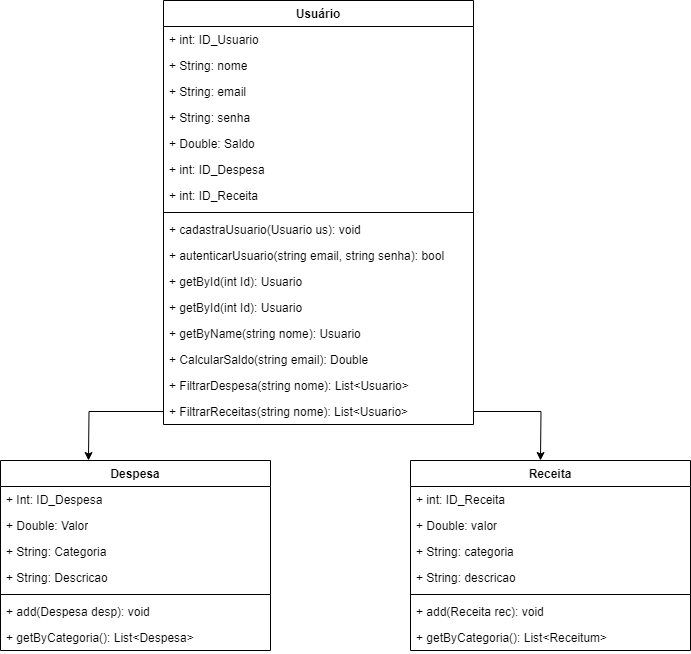

The diagram above was exported from draw.io. Its source (the exported page's mxGraphModel, read from the mxfile embedded in the PNG):
<mxGraphModel dx="1674" dy="796" grid="1" gridSize="10" guides="1" tooltips="1" connect="1" arrows="1" fold="1" page="1" pageScale="1" pageWidth="827" pageHeight="1169" math="0" shadow="0">
  <root>
    <mxCell id="WIyWlLk6GJQsqaUBKTNV-0" />
    <mxCell id="WIyWlLk6GJQsqaUBKTNV-1" parent="WIyWlLk6GJQsqaUBKTNV-0" />
    <mxCell id="zOx-_2w1HjrQHJMo3luT-0" value="Usuário" style="swimlane;fontStyle=1;align=center;verticalAlign=top;childLayout=stackLayout;horizontal=1;startSize=26;horizontalStack=0;resizeParent=1;resizeParentMax=0;resizeLast=0;collapsible=1;marginBottom=0;whiteSpace=wrap;html=1;" parent="WIyWlLk6GJQsqaUBKTNV-1" vertex="1">
      <mxGeometry x="263" y="470" width="310" height="424" as="geometry">
        <mxRectangle x="310" y="530" width="80" height="30" as="alternateBounds" />
      </mxGeometry>
    </mxCell>
    <mxCell id="zOx-_2w1HjrQHJMo3luT-1" value="+ int: ID_Usuario" style="text;strokeColor=none;fillColor=none;align=left;verticalAlign=top;spacingLeft=4;spacingRight=4;overflow=hidden;rotatable=0;points=[[0,0.5],[1,0.5]];portConstraint=eastwest;whiteSpace=wrap;html=1;" parent="zOx-_2w1HjrQHJMo3luT-0" vertex="1">
      <mxGeometry y="26" width="310" height="26" as="geometry" />
    </mxCell>
    <mxCell id="zOx-_2w1HjrQHJMo3luT-5" value="+ String: nome&lt;br&gt;" style="text;strokeColor=none;fillColor=none;align=left;verticalAlign=top;spacingLeft=4;spacingRight=4;overflow=hidden;rotatable=0;points=[[0,0.5],[1,0.5]];portConstraint=eastwest;whiteSpace=wrap;html=1;" parent="zOx-_2w1HjrQHJMo3luT-0" vertex="1">
      <mxGeometry y="52" width="310" height="26" as="geometry" />
    </mxCell>
    <mxCell id="qOQ8ZiTN9nryKHSBoGxC-1" value="+ String: email" style="text;strokeColor=none;fillColor=none;align=left;verticalAlign=top;spacingLeft=4;spacingRight=4;overflow=hidden;rotatable=0;points=[[0,0.5],[1,0.5]];portConstraint=eastwest;whiteSpace=wrap;html=1;" parent="zOx-_2w1HjrQHJMo3luT-0" vertex="1">
      <mxGeometry y="78" width="310" height="26" as="geometry" />
    </mxCell>
    <mxCell id="zOx-_2w1HjrQHJMo3luT-4" value="+ String: senha" style="text;strokeColor=none;fillColor=none;align=left;verticalAlign=top;spacingLeft=4;spacingRight=4;overflow=hidden;rotatable=0;points=[[0,0.5],[1,0.5]];portConstraint=eastwest;whiteSpace=wrap;html=1;" parent="zOx-_2w1HjrQHJMo3luT-0" vertex="1">
      <mxGeometry y="104" width="310" height="26" as="geometry" />
    </mxCell>
    <mxCell id="qOQ8ZiTN9nryKHSBoGxC-12" value="+ Double:&amp;nbsp;Saldo" style="text;strokeColor=none;fillColor=none;align=left;verticalAlign=top;spacingLeft=4;spacingRight=4;overflow=hidden;rotatable=0;points=[[0,0.5],[1,0.5]];portConstraint=eastwest;whiteSpace=wrap;html=1;" parent="zOx-_2w1HjrQHJMo3luT-0" vertex="1">
      <mxGeometry y="130" width="310" height="26" as="geometry" />
    </mxCell>
    <mxCell id="bRMPhbi1zyiRZ0vGph9y-1" value="+ int: ID_Despesa" style="text;strokeColor=none;fillColor=none;align=left;verticalAlign=top;spacingLeft=4;spacingRight=4;overflow=hidden;rotatable=0;points=[[0,0.5],[1,0.5]];portConstraint=eastwest;whiteSpace=wrap;html=1;" parent="zOx-_2w1HjrQHJMo3luT-0" vertex="1">
      <mxGeometry y="156" width="310" height="26" as="geometry" />
    </mxCell>
    <mxCell id="bRMPhbi1zyiRZ0vGph9y-0" value="+ int: ID_Receita" style="text;strokeColor=none;fillColor=none;align=left;verticalAlign=top;spacingLeft=4;spacingRight=4;overflow=hidden;rotatable=0;points=[[0,0.5],[1,0.5]];portConstraint=eastwest;whiteSpace=wrap;html=1;" parent="zOx-_2w1HjrQHJMo3luT-0" vertex="1">
      <mxGeometry y="182" width="310" height="26" as="geometry" />
    </mxCell>
    <mxCell id="zOx-_2w1HjrQHJMo3luT-2" value="" style="line;strokeWidth=1;fillColor=none;align=left;verticalAlign=middle;spacingTop=-1;spacingLeft=3;spacingRight=3;rotatable=0;labelPosition=right;points=[];portConstraint=eastwest;strokeColor=inherit;" parent="zOx-_2w1HjrQHJMo3luT-0" vertex="1">
      <mxGeometry y="208" width="310" height="8" as="geometry" />
    </mxCell>
    <mxCell id="zOx-_2w1HjrQHJMo3luT-3" value="+ cadastraUsuario(Usuario us): void" style="text;strokeColor=none;fillColor=none;align=left;verticalAlign=top;spacingLeft=4;spacingRight=4;overflow=hidden;rotatable=0;points=[[0,0.5],[1,0.5]];portConstraint=eastwest;whiteSpace=wrap;html=1;" parent="zOx-_2w1HjrQHJMo3luT-0" vertex="1">
      <mxGeometry y="216" width="310" height="26" as="geometry" />
    </mxCell>
    <mxCell id="Lg8NxnQ49bqFWVyi095X-3" value="+ autenticarUsuario(string email, string senha): bool" style="text;strokeColor=none;fillColor=none;align=left;verticalAlign=top;spacingLeft=4;spacingRight=4;overflow=hidden;rotatable=0;points=[[0,0.5],[1,0.5]];portConstraint=eastwest;whiteSpace=wrap;html=1;" vertex="1" parent="zOx-_2w1HjrQHJMo3luT-0">
      <mxGeometry y="242" width="310" height="26" as="geometry" />
    </mxCell>
    <mxCell id="Lg8NxnQ49bqFWVyi095X-4" value="+ getById(int Id): Usuario" style="text;strokeColor=none;fillColor=none;align=left;verticalAlign=top;spacingLeft=4;spacingRight=4;overflow=hidden;rotatable=0;points=[[0,0.5],[1,0.5]];portConstraint=eastwest;whiteSpace=wrap;html=1;" vertex="1" parent="zOx-_2w1HjrQHJMo3luT-0">
      <mxGeometry y="268" width="310" height="26" as="geometry" />
    </mxCell>
    <mxCell id="Lg8NxnQ49bqFWVyi095X-5" value="+ getById(int Id): Usuario" style="text;strokeColor=none;fillColor=none;align=left;verticalAlign=top;spacingLeft=4;spacingRight=4;overflow=hidden;rotatable=0;points=[[0,0.5],[1,0.5]];portConstraint=eastwest;whiteSpace=wrap;html=1;" vertex="1" parent="zOx-_2w1HjrQHJMo3luT-0">
      <mxGeometry y="294" width="310" height="26" as="geometry" />
    </mxCell>
    <mxCell id="Lg8NxnQ49bqFWVyi095X-6" value="+ getByName(string nome): Usuario" style="text;strokeColor=none;fillColor=none;align=left;verticalAlign=top;spacingLeft=4;spacingRight=4;overflow=hidden;rotatable=0;points=[[0,0.5],[1,0.5]];portConstraint=eastwest;whiteSpace=wrap;html=1;" vertex="1" parent="zOx-_2w1HjrQHJMo3luT-0">
      <mxGeometry y="320" width="310" height="26" as="geometry" />
    </mxCell>
    <mxCell id="Lg8NxnQ49bqFWVyi095X-7" value="+ CalcularSaldo(string email): Double" style="text;strokeColor=none;fillColor=none;align=left;verticalAlign=top;spacingLeft=4;spacingRight=4;overflow=hidden;rotatable=0;points=[[0,0.5],[1,0.5]];portConstraint=eastwest;whiteSpace=wrap;html=1;" vertex="1" parent="zOx-_2w1HjrQHJMo3luT-0">
      <mxGeometry y="346" width="310" height="26" as="geometry" />
    </mxCell>
    <mxCell id="Lg8NxnQ49bqFWVyi095X-8" value="+ FiltrarDespesa(string nome): List&amp;lt;Usuario&amp;gt;" style="text;strokeColor=none;fillColor=none;align=left;verticalAlign=top;spacingLeft=4;spacingRight=4;overflow=hidden;rotatable=0;points=[[0,0.5],[1,0.5]];portConstraint=eastwest;whiteSpace=wrap;html=1;" vertex="1" parent="zOx-_2w1HjrQHJMo3luT-0">
      <mxGeometry y="372" width="310" height="26" as="geometry" />
    </mxCell>
    <mxCell id="zOx-_2w1HjrQHJMo3luT-6" value="+ FiltrarReceitas(string nome): List&amp;lt;Usuario&amp;gt;" style="text;strokeColor=none;fillColor=none;align=left;verticalAlign=top;spacingLeft=4;spacingRight=4;overflow=hidden;rotatable=0;points=[[0,0.5],[1,0.5]];portConstraint=eastwest;whiteSpace=wrap;html=1;" parent="zOx-_2w1HjrQHJMo3luT-0" vertex="1">
      <mxGeometry y="398" width="310" height="26" as="geometry" />
    </mxCell>
    <mxCell id="qOQ8ZiTN9nryKHSBoGxC-2" value="Receita" style="swimlane;fontStyle=1;align=center;verticalAlign=top;childLayout=stackLayout;horizontal=1;startSize=26;horizontalStack=0;resizeParent=1;resizeParentMax=0;resizeLast=0;collapsible=1;marginBottom=0;whiteSpace=wrap;html=1;" parent="WIyWlLk6GJQsqaUBKTNV-1" vertex="1">
      <mxGeometry x="510" y="930" width="280" height="190" as="geometry">
        <mxRectangle x="470" y="780" width="80" height="30" as="alternateBounds" />
      </mxGeometry>
    </mxCell>
    <mxCell id="qOQ8ZiTN9nryKHSBoGxC-3" value="+ int: ID_Receita" style="text;strokeColor=none;fillColor=none;align=left;verticalAlign=top;spacingLeft=4;spacingRight=4;overflow=hidden;rotatable=0;points=[[0,0.5],[1,0.5]];portConstraint=eastwest;whiteSpace=wrap;html=1;" parent="qOQ8ZiTN9nryKHSBoGxC-2" vertex="1">
      <mxGeometry y="26" width="280" height="26" as="geometry" />
    </mxCell>
    <mxCell id="qOQ8ZiTN9nryKHSBoGxC-5" value="+ Double: valor" style="text;strokeColor=none;fillColor=none;align=left;verticalAlign=top;spacingLeft=4;spacingRight=4;overflow=hidden;rotatable=0;points=[[0,0.5],[1,0.5]];portConstraint=eastwest;whiteSpace=wrap;html=1;" parent="qOQ8ZiTN9nryKHSBoGxC-2" vertex="1">
      <mxGeometry y="52" width="280" height="26" as="geometry" />
    </mxCell>
    <mxCell id="qOQ8ZiTN9nryKHSBoGxC-10" value="+ String: categoria" style="text;strokeColor=none;fillColor=none;align=left;verticalAlign=top;spacingLeft=4;spacingRight=4;overflow=hidden;rotatable=0;points=[[0,0.5],[1,0.5]];portConstraint=eastwest;whiteSpace=wrap;html=1;" parent="qOQ8ZiTN9nryKHSBoGxC-2" vertex="1">
      <mxGeometry y="78" width="280" height="26" as="geometry" />
    </mxCell>
    <mxCell id="qOQ8ZiTN9nryKHSBoGxC-6" value="+ String: descricao" style="text;strokeColor=none;fillColor=none;align=left;verticalAlign=top;spacingLeft=4;spacingRight=4;overflow=hidden;rotatable=0;points=[[0,0.5],[1,0.5]];portConstraint=eastwest;whiteSpace=wrap;html=1;" parent="qOQ8ZiTN9nryKHSBoGxC-2" vertex="1">
      <mxGeometry y="104" width="280" height="26" as="geometry" />
    </mxCell>
    <mxCell id="qOQ8ZiTN9nryKHSBoGxC-7" value="" style="line;strokeWidth=1;fillColor=none;align=left;verticalAlign=middle;spacingTop=-1;spacingLeft=3;spacingRight=3;rotatable=0;labelPosition=right;points=[];portConstraint=eastwest;strokeColor=inherit;" parent="qOQ8ZiTN9nryKHSBoGxC-2" vertex="1">
      <mxGeometry y="130" width="280" height="8" as="geometry" />
    </mxCell>
    <mxCell id="Lg8NxnQ49bqFWVyi095X-1" value="+ add(Receita rec): void" style="text;strokeColor=none;fillColor=none;align=left;verticalAlign=top;spacingLeft=4;spacingRight=4;overflow=hidden;rotatable=0;points=[[0,0.5],[1,0.5]];portConstraint=eastwest;whiteSpace=wrap;html=1;" vertex="1" parent="qOQ8ZiTN9nryKHSBoGxC-2">
      <mxGeometry y="138" width="280" height="26" as="geometry" />
    </mxCell>
    <mxCell id="Lg8NxnQ49bqFWVyi095X-2" value="+ getByCategoria(): List&amp;lt;Receitum&amp;gt;" style="text;strokeColor=none;fillColor=none;align=left;verticalAlign=top;spacingLeft=4;spacingRight=4;overflow=hidden;rotatable=0;points=[[0,0.5],[1,0.5]];portConstraint=eastwest;whiteSpace=wrap;html=1;" vertex="1" parent="qOQ8ZiTN9nryKHSBoGxC-2">
      <mxGeometry y="164" width="280" height="26" as="geometry" />
    </mxCell>
    <mxCell id="F1vS290On7Ej_Nt5HgvU-1" value="Despesa" style="swimlane;fontStyle=1;align=center;verticalAlign=top;childLayout=stackLayout;horizontal=1;startSize=26;horizontalStack=0;resizeParent=1;resizeParentMax=0;resizeLast=0;collapsible=1;marginBottom=0;whiteSpace=wrap;html=1;" parent="WIyWlLk6GJQsqaUBKTNV-1" vertex="1">
      <mxGeometry x="100" y="930" width="270" height="190" as="geometry">
        <mxRectangle x="170" y="780" width="90" height="30" as="alternateBounds" />
      </mxGeometry>
    </mxCell>
    <mxCell id="F1vS290On7Ej_Nt5HgvU-2" value="+ Int: ID_Despesa" style="text;strokeColor=none;fillColor=none;align=left;verticalAlign=top;spacingLeft=4;spacingRight=4;overflow=hidden;rotatable=0;points=[[0,0.5],[1,0.5]];portConstraint=eastwest;whiteSpace=wrap;html=1;" parent="F1vS290On7Ej_Nt5HgvU-1" vertex="1">
      <mxGeometry y="26" width="270" height="26" as="geometry" />
    </mxCell>
    <mxCell id="F1vS290On7Ej_Nt5HgvU-9" value="+ Double: Valor" style="text;strokeColor=none;fillColor=none;align=left;verticalAlign=top;spacingLeft=4;spacingRight=4;overflow=hidden;rotatable=0;points=[[0,0.5],[1,0.5]];portConstraint=eastwest;whiteSpace=wrap;html=1;" parent="F1vS290On7Ej_Nt5HgvU-1" vertex="1">
      <mxGeometry y="52" width="270" height="26" as="geometry" />
    </mxCell>
    <mxCell id="F1vS290On7Ej_Nt5HgvU-4" value="+ String: Categoria" style="text;strokeColor=none;fillColor=none;align=left;verticalAlign=top;spacingLeft=4;spacingRight=4;overflow=hidden;rotatable=0;points=[[0,0.5],[1,0.5]];portConstraint=eastwest;whiteSpace=wrap;html=1;" parent="F1vS290On7Ej_Nt5HgvU-1" vertex="1">
      <mxGeometry y="78" width="270" height="26" as="geometry" />
    </mxCell>
    <mxCell id="F1vS290On7Ej_Nt5HgvU-5" value="+ String: Descricao" style="text;strokeColor=none;fillColor=none;align=left;verticalAlign=top;spacingLeft=4;spacingRight=4;overflow=hidden;rotatable=0;points=[[0,0.5],[1,0.5]];portConstraint=eastwest;whiteSpace=wrap;html=1;" parent="F1vS290On7Ej_Nt5HgvU-1" vertex="1">
      <mxGeometry y="104" width="270" height="26" as="geometry" />
    </mxCell>
    <mxCell id="F1vS290On7Ej_Nt5HgvU-6" value="" style="line;strokeWidth=1;fillColor=none;align=left;verticalAlign=middle;spacingTop=-1;spacingLeft=3;spacingRight=3;rotatable=0;labelPosition=right;points=[];portConstraint=eastwest;strokeColor=inherit;" parent="F1vS290On7Ej_Nt5HgvU-1" vertex="1">
      <mxGeometry y="130" width="270" height="8" as="geometry" />
    </mxCell>
    <mxCell id="F1vS290On7Ej_Nt5HgvU-7" value="+ add(Despesa desp): void" style="text;strokeColor=none;fillColor=none;align=left;verticalAlign=top;spacingLeft=4;spacingRight=4;overflow=hidden;rotatable=0;points=[[0,0.5],[1,0.5]];portConstraint=eastwest;whiteSpace=wrap;html=1;" parent="F1vS290On7Ej_Nt5HgvU-1" vertex="1">
      <mxGeometry y="138" width="270" height="26" as="geometry" />
    </mxCell>
    <mxCell id="F1vS290On7Ej_Nt5HgvU-8" value="+ getByCategoria(): List&amp;lt;Despesa&amp;gt;" style="text;strokeColor=none;fillColor=none;align=left;verticalAlign=top;spacingLeft=4;spacingRight=4;overflow=hidden;rotatable=0;points=[[0,0.5],[1,0.5]];portConstraint=eastwest;whiteSpace=wrap;html=1;" parent="F1vS290On7Ej_Nt5HgvU-1" vertex="1">
      <mxGeometry y="164" width="270" height="26" as="geometry" />
    </mxCell>
    <mxCell id="BGVBjIVepBIH0y9ME4Ae-4" style="edgeStyle=orthogonalEdgeStyle;rounded=0;orthogonalLoop=1;jettySize=auto;html=1;" parent="WIyWlLk6GJQsqaUBKTNV-1" source="zOx-_2w1HjrQHJMo3luT-6" edge="1">
      <mxGeometry relative="1" as="geometry">
        <mxPoint x="188" y="930" as="targetPoint" />
      </mxGeometry>
    </mxCell>
    <mxCell id="BGVBjIVepBIH0y9ME4Ae-5" style="edgeStyle=orthogonalEdgeStyle;rounded=0;orthogonalLoop=1;jettySize=auto;html=1;entryX=0.5;entryY=0;entryDx=0;entryDy=0;" parent="WIyWlLk6GJQsqaUBKTNV-1" source="zOx-_2w1HjrQHJMo3luT-6" edge="1">
      <mxGeometry relative="1" as="geometry">
        <mxPoint x="640" y="930" as="targetPoint" />
      </mxGeometry>
    </mxCell>
  </root>
</mxGraphModel>